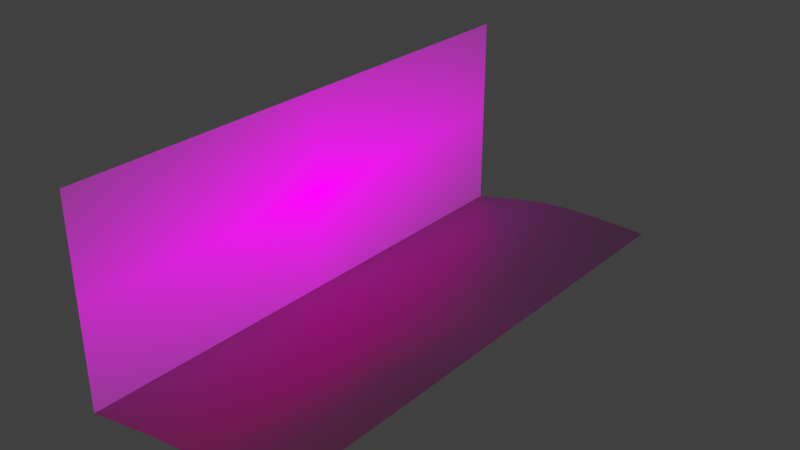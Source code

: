 # Source: background.blend  (saved by Blender 2.79.0; exported with 4.5.12 LTS)
import bpy
from mathutils import Matrix  # noqa: F401  (used for matrix-valued properties, if any)

bpy.ops.wm.read_factory_settings(use_empty=True)
scene = bpy.context.scene
scene.name = 'Scene'

# ---- collections
col_collection_1 = bpy.data.collections.new('Collection 1'); scene.collection.children.link(col_collection_1)

# ---- images (referenced by path relative to the original .blend; pixels are not part of the script)
import os
ASSET_DIR = os.environ.get("B2B_ASSET_DIR", "")  # directory of the original .blend (textures are referenced by path, not embedded)
HERE = os.path.dirname(os.path.abspath(__file__))  # packed textures are extracted next to this script under _unpacked/

def load_image(name, relpath, width, height, colorspace="sRGB"):
    """Load a texture the original file referenced (path relative to the .blend, or extracted next to this script)."""
    p = next((c for c in (os.path.join(HERE, relpath), os.path.join(ASSET_DIR, relpath)) if relpath and os.path.exists(c)), "")
    if p:
        img = bpy.data.images.load(p, check_existing=True)
        img.name = name
    else:  # same state as the original file: an image datablock whose file is absent (Cycles renders it pink)
        img = bpy.data.images.new(name, width, height)
        img.source = "FILE"
        img.filepath = "//" + (relpath or name)
    img.colorspace_settings.name = colorspace
    return img
img_sandy_texture_png_001 = load_image('sandy_texture.png.001', 'sandy_texture.png', 1024, 1024, 'sRGB')
img_crocobrush_bg2_png_001 = load_image('crocobrush_bg2.png.001', 'crocobrush_bg2.png', 1024, 1024, 'sRGB')

# ---- materials (node trees are filled in below, after node groups)
mat_ground = bpy.data.materials.new('Ground')
mat_ground.alpha_threshold = 0.0
mat_ground.diffuse_color = (0.1627, 0.8, 0.1702, 1.0)
mat_ground.roughness = 0.5
mat_background = bpy.data.materials.new('Background')
mat_background.alpha_threshold = 0.0
mat_background.diffuse_color = (0.4728, 0.6428, 0.8, 1.0)
mat_background.roughness = 0.5

# ---- material node trees
mat_ground.use_nodes = True; mat_ground.node_tree.nodes.clear()
_N = mat_ground.node_tree.nodes; _L = mat_ground.node_tree.links
n0 = _N.new('ShaderNodeBsdfAnisotropic'); n0.name = 'Glossy BSDF'; n0.location = (16, 137)
n0.distribution = 'GGX'
n0.inputs[0].default_value = (0.4303, 0.8, 0.1063, 1.0)
n0.inputs[1].default_value = 0.4242
n1 = _N.new('ShaderNodeTexImage'); n1.name = 'Image Texture'; n1.location = (27, 564)
n1.width = 140
n1.image = img_sandy_texture_png_001
n2 = _N.new('ShaderNodeOutputMaterial'); n2.name = 'Material Output'; n2.location = (333, 25)
n3 = _N.new('ShaderNodeBsdfDiffuse'); n3.name = 'Diffuse BSDF'; n3.location = (192, 451)
n3.inputs[1].default_value = 0.4883
n4 = _N.new('ShaderNodeMixShader'); n4.name = 'Mix Shader'; n4.location = (230, 280)
_L.new(n4.outputs[0], n2.inputs[0])
_L.new(n3.outputs[0], n4.inputs[1])
_L.new(n0.outputs[0], n4.inputs[2])
_L.new(n1.outputs[0], n3.inputs[0])
n2.is_active_output = True
mat_background.use_nodes = True; mat_background.node_tree.nodes.clear()
_N = mat_background.node_tree.nodes; _L = mat_background.node_tree.links
n0 = _N.new('ShaderNodeOutputMaterial'); n0.name = 'Material Output'; n0.location = (300, 300)
n1 = _N.new('ShaderNodeTexImage'); n1.name = 'Image Texture'; n1.location = (-400, 60)
n1.width = 140
n1.image = img_crocobrush_bg2_png_001
n1.extension = 'CLIP'
n2 = _N.new('ShaderNodeEmission'); n2.name = 'Emission'; n2.location = (-200, 60)
n3 = _N.new('ShaderNodeBsdfTransparent'); n3.name = 'Transparent BSDF'; n3.location = (-200, 240)
n4 = _N.new('ShaderNodeMixShader'); n4.name = 'Mix Shader'; n4.location = (0, 300)
_L.new(n1.outputs[0], n2.inputs[0])
_L.new(n1.outputs[1], n4.inputs[0])
_L.new(n3.outputs[0], n4.inputs[1])
_L.new(n2.outputs[0], n4.inputs[2])
_L.new(n4.outputs[0], n0.inputs[0])
n0.is_active_output = True

# ---- world
world_world = bpy.data.worlds.new('World'); scene.world = world_world
world_world.color = (0.05088, 0.05088, 0.05088)
world_world.use_sun_shadow = False
world_world.sun_shadow_jitter_overblur = 0.0
world_world.cycles.sampling_method = 'MANUAL'

# ---- meshes
me_plane_001 = bpy.data.meshes.new('Plane.001')
me_plane_001.from_pydata([(-0.1782, -16.99, -1.492), (12.95, -16.99, -0.2346), (-0.1782, 17.2, -1.492), (12.95, 17.2, -0.2346), (-0.1782, -0.4994, -1.492), (12.95, -0.4994, -0.2346), (5.539, -16.99, -0.3976), (5.539, 17.2, -0.1327), (5.539, -0.4994, -0.3137), (-0.1782, -7.562, -1.492), (12.95, -8.112, -0.2346), (5.593, -8.751, -0.4627), (12.95, -4.305, -0.2346), (5.539, -4.305, -0.525), (-0.1782, -4.305, -1.492), (12.95, 7.113, -0.2346), (-0.1782, 8.549, -1.492), (5.552, 6.471, -0.003169), (-0.1782, -11.28, -1.492), (12.95, -11.92, -0.2346), (5.46, -12.47, -0.3026), (-0.1782, 4.743, -1.492), (12.95, 3.307, -0.2346), (5.539, 3.307, -0.2984), (9.245, -16.99, -0.006202), (9.245, 17.2, -0.1355), (9.245, -0.4994, -0.1472), (9.358, -8.47, 0.1282), (9.118, -4.435, 0.3585), (9.344, 7.612, 0.1322), (9.205, -12.19, 0.1584), (9.132, 3.449, -0.2574)], [], [(29, 15, 3, 25), (28, 12, 5, 26), (14, 13, 8, 4), (16, 17, 7, 2), (18, 20, 11, 9), (30, 19, 10, 27), (9, 11, 13, 14), (27, 10, 12, 28), (21, 23, 17, 16), (31, 22, 15, 29), (24, 1, 19, 30), (0, 6, 20, 18), (26, 5, 22, 31), (4, 8, 23, 21), (8, 26, 31, 23), (6, 24, 30, 20), (23, 31, 29, 17), (11, 27, 28, 13), (20, 30, 27, 11), (13, 28, 26, 8), (17, 29, 25, 7)])
me_plane_001.polygons.foreach_set('use_smooth', [True] * 21)
_k = {(0, 18): 1.0, (1, 24): 1.0, (3, 15): 1.0, (2, 7): 1.0, (4, 21): 1.0, (5, 12): 1.0, (0, 6): 1.0, (7, 25): 1.0, (9, 14): 1.0, (10, 19): 1.0, (10, 12): 1.0, (4, 14): 1.0, (15, 22): 1.0, (2, 16): 1.0, (9, 18): 1.0, (1, 19): 1.0, (16, 21): 1.0, (5, 22): 1.0, (6, 24): 1.0, (3, 25): 1.0}
me_plane_001.attributes.new('crease_edge', 'FLOAT', 'EDGE').data.foreach_set('value', [_k.get((min(e.vertices), max(e.vertices)), 0.0) for e in me_plane_001.edges])
_uv = me_plane_001.uv_layers.new(name='UVMap')
_uv.uv.foreach_set('vector', [0.931, 1.464, 1.397, 1.399, 1.397, 2.704, 0.9181, 2.704, 0.9018, -0.09381, 1.397, -0.07701, 1.397, 0.4151, 0.9181, 0.4151, -0.3003, -0.07701, 0.439, -0.07701, 0.439, 0.4151, -0.3003, 0.4151, -0.3003, 1.585, 0.4406, 1.316, 0.439, 2.704, -0.3003, 2.704, -0.3003, -0.9786, 0.4288, -1.132, 0.446, -0.6518, -0.3003, -0.4981, 0.913, -1.097, 1.397, -1.061, 1.397, -0.5691, 0.9327, -0.6155, -0.3003, -0.4981, 0.446, -0.6518, 0.439, -0.07701, -0.3003, -0.07701, 0.9327, -0.6155, 1.397, -0.5691, 1.397, -0.07701, 0.9018, -0.09381, -0.3003, 1.093, 0.439, 0.9072, 0.4406, 1.316, -0.3003, 1.585, 0.9035, 0.9257, 1.397, 0.9072, 1.397, 1.399, 0.931, 1.464, 0.9181, -1.717, 1.397, -1.717, 1.397, -1.061, 0.913, -1.097, -0.3003, -1.717, 0.439, -1.717, 0.4288, -1.132, -0.3003, -0.9786, 0.9181, 0.4151, 1.397, 0.4151, 1.397, 0.9072, 0.9035, 0.9257, -0.3003, 0.4151, 0.439, 0.4151, 0.439, 0.9072, -0.3003, 1.093, 0.439, 0.4151, 0.9181, 0.4151, 0.9035, 0.9257, 0.439, 0.9072, 0.439, -1.717, 0.9181, -1.717, 0.913, -1.097, 0.4288, -1.132, 0.439, 0.9072, 0.9035, 0.9257, 0.931, 1.464, 0.4406, 1.316, 0.446, -0.6518, 0.9327, -0.6155, 0.9018, -0.09381, 0.439, -0.07701, 0.4288, -1.132, 0.913, -1.097, 0.9327, -0.6155, 0.446, -0.6518, 0.439, -0.07701, 0.9018, -0.09381, 0.9181, 0.4151, 0.439, 0.4151, 0.4406, 1.316, 0.931, 1.464, 0.9181, 2.704, 0.439, 2.704])
me_plane_001.materials.append(mat_ground)
me_plane_001.use_remesh_preserve_volume = False
me_plane_001.use_remesh_preserve_attributes = False
me_plane_001.use_mirror_vertex_groups = False
me_plane_001.update()
me_crocobrush_bg = bpy.data.meshes.new('crocobrush_bg')
me_crocobrush_bg.from_pydata([(5.727e-08, -17.1, -6.495), (-1.187e-07, 17.1, -6.495), (1.187e-07, -17.1, 6.495), (-5.727e-08, 17.1, 6.495)], [], [(0, 1, 3, 2)])
_uv = me_crocobrush_bg.uv_layers.new(name='UVMap')
_uv.uv.foreach_set('vector', [0.0, 0.0, 1.0, 0.0, 1.0, 1.0, 0.0, 1.0])
me_crocobrush_bg.materials.append(mat_background)
me_crocobrush_bg.use_remesh_preserve_volume = False
me_crocobrush_bg.use_remesh_preserve_attributes = False
me_crocobrush_bg.use_mirror_vertex_groups = False
me_crocobrush_bg.update()

# ---- objects
ob_root = bpy.data.objects.new('root', None)
ob_ground = bpy.data.objects.new('Ground', me_plane_001)
ob_background = bpy.data.objects.new('Background', me_crocobrush_bg)

# ---- transforms, parenting, visibility, modifiers, constraints
ob_root.location = (0.0, 0.0, 0.0)
ob_root.empty_image_offset = (0.0, 0.0)
ob_root.lineart.crease_threshold = 0.0
ob_ground.parent = ob_root
ob_ground.location = (-4.913, -2.694e-08, 0.2005)
ob_ground.lineart.crease_threshold = 0.0
_m = ob_ground.modifiers.new('Subsurf', 'SUBSURF')
_m.uv_smooth = 'PRESERVE_CORNERS'
_m.quality = 1
_m.render_levels = 1
_m.show_only_control_edges = False
ob_background.parent = ob_root
ob_background.location = (-5.091, 0.1046, 5.203)
ob_background.lineart.crease_threshold = 0.0

# ---- collection membership
col_collection_1.objects.link(ob_root)
col_collection_1.objects.link(ob_ground)
col_collection_1.objects.link(ob_background)

# ---- scene / render settings (as saved in the file)
scene.frame_start = 1; scene.frame_end = 250; scene.frame_set(219)
scene.render.engine = 'CYCLES'
scene.render.resolution_percentage = 50
scene.render.dither_intensity = 0.0
scene.cycles.use_denoising = False
scene.cycles.samples = 128
scene.cycles.sampling_pattern = 'TABULATED_SOBOL'
scene.cycles.use_adaptive_sampling = False
scene.cycles.use_light_tree = False
scene.cycles.blur_glossy = 0.0
scene.cycles.sample_clamp_indirect = 0.0
scene.view_settings.view_transform = 'Standard'
bpy.context.view_layer.update()

# ---- added for rendering (the .blend has no active camera): camera
cam_auto = bpy.data.cameras.new('AutoCamera')
cam_auto.lens = 50.0
cam_auto.sensor_width = 36.0
cam_auto.clip_end = 1000.0
ob_auto_camera = bpy.data.objects.new('AutoCamera', cam_auto)
scene.collection.objects.link(ob_auto_camera)
ob_auto_camera.location = (37.4299, -43.0436, 33.9686)
ob_auto_camera.rotation_euler = (1.09748, -7.21219e-08, 0.694738)
scene.camera = ob_auto_camera
bpy.context.view_layer.update()
